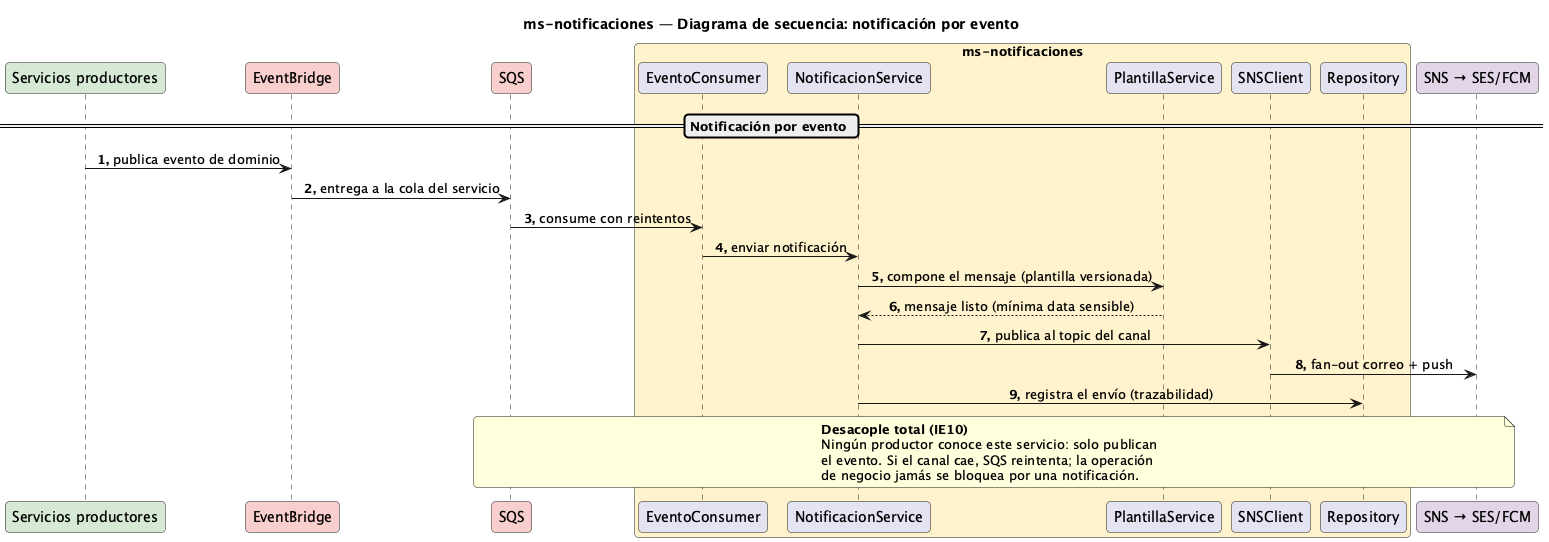

The diagram above was rendered by PlantUML. Its source (embedded in the PNG):
@startuml Secuencia-Notificacion
title ms-notificaciones — Diagrama de secuencia: notificación por evento

skinparam responseMessageBelowArrow true
skinparam maxMessageSize 320
skinparam sequenceMessageAlignment center
skinparam roundCorner 8
autonumber "<b>0."

participant "Servicios productores" as prod #D5E8D4
participant "EventBridge" as ev #F8CECC
participant "SQS" as sqs #F8CECC
box "ms-notificaciones" #FFF2CC
  participant "EventoConsumer" as cons
  participant "NotificacionService" as svc
  participant "PlantillaService" as tpl
  participant "SNSClient" as sns
  participant "Repository" as repo
end box
participant "SNS → SES/FCM" as canal #E1D5E7

== Notificación por evento ==
prod -> ev : publica evento de dominio
ev -> sqs : entrega a la cola del servicio
sqs -> cons : consume con reintentos
cons -> svc : enviar notificación
svc -> tpl : compone el mensaje (plantilla versionada)
tpl --> svc : mensaje listo (mínima data sensible)
svc -> sns : publica al topic del canal
sns -> canal : fan-out correo + push
svc -> repo : registra el envío (trazabilidad)
note over sqs, canal
  <b>Desacople total (IE10)</b>
  Ningún productor conoce este servicio: solo publican
  el evento. Si el canal cae, SQS reintenta; la operación
  de negocio jamás se bloquea por una notificación.
end note

@enduml